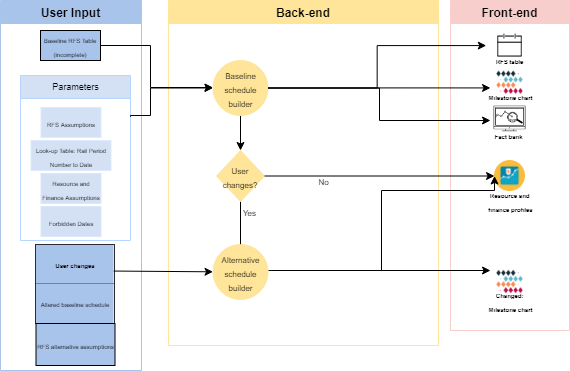

The diagram above was exported from draw.io. Its source (the exported page's mxGraphModel, read from the mxfile embedded in the PNG):
<mxGraphModel dx="1185" dy="560" grid="1" gridSize="10" guides="1" tooltips="1" connect="1" arrows="1" fold="1" page="1" pageScale="1" pageWidth="583" pageHeight="413" math="0" shadow="0">
  <root>
    <mxCell id="0" />
    <mxCell id="1" parent="0" />
    <mxCell id="N7G_ygRxvLT9e4nfaR_7-5" value="&lt;span style=&quot;color: rgba(0 , 0 , 0 , 0) ; font-family: monospace ; font-size: 0px&quot;&gt;%3CmxGraphModel%3E%3Croot%3E%3CmxCell%20id%3D%220%22%2F%3E%3CmxCell%20id%3D%221%22%20parent%3D%220%22%2F%3E%3CmxCell%20id%3D%222%22%20value%3D%22%26lt%3Bfont%20style%3D%26quot%3Bfont-size%3A%209px%26quot%3B%26gt%3BBaseline%20RFS%20Table%26lt%3Bbr%26gt%3B(incomplete)%26lt%3B%2Ffont%26gt%3B%22%20style%3D%22rounded%3D0%3BwhiteSpace%3Dwrap%3Bhtml%3D1%3B%22%20vertex%3D%221%22%20parent%3D%221%22%3E%3CmxGeometry%20x%3D%2240%22%20y%3D%2260%22%20width%3D%22100%22%20height%3D%2240%22%20as%3D%22geometry%22%2F%3E%3C%2FmxCell%3E%3C%2Froot%3E%3C%2FmxGraphModel%3E&lt;/span&gt;" style="text;html=1;align=center;verticalAlign=middle;resizable=0;points=[];autosize=1;" parent="1" vertex="1">
      <mxGeometry x="131" y="221" width="20" height="20" as="geometry" />
    </mxCell>
    <mxCell id="N7G_ygRxvLT9e4nfaR_7-9" value="User Input" style="swimlane;shadow=0;strokeColor=#A9C4EB;fillColor=#A9C4EB;" parent="1" vertex="1">
      <mxGeometry x="10" y="40" width="141" height="370" as="geometry" />
    </mxCell>
    <mxCell id="N7G_ygRxvLT9e4nfaR_7-10" value="" style="swimlane;shadow=0;strokeColor=#B7D5FF;fillColor=#D4E1F5;" parent="N7G_ygRxvLT9e4nfaR_7-9" vertex="1">
      <mxGeometry x="20" y="75" width="110" height="165" as="geometry">
        <mxRectangle x="310" y="90" width="100" height="23" as="alternateBounds" />
      </mxGeometry>
    </mxCell>
    <mxCell id="N7G_ygRxvLT9e4nfaR_7-15" value="&lt;font style=&quot;font-size: 9px&quot;&gt;Parameters&lt;/font&gt;" style="text;html=1;resizable=0;autosize=1;align=center;verticalAlign=middle;points=[];fillColor=none;strokeColor=none;rounded=0;shadow=0;" parent="N7G_ygRxvLT9e4nfaR_7-10" vertex="1">
      <mxGeometry x="25" width="60" height="20" as="geometry" />
    </mxCell>
    <mxCell id="N7G_ygRxvLT9e4nfaR_7-6" value="&lt;font style=&quot;font-size: 6px&quot;&gt;Look-up Table:&amp;nbsp;Rail Period Number to Date&lt;/font&gt;" style="rounded=0;whiteSpace=wrap;html=1;strokeColor=#DDEAFF;fillColor=#D4E1F5;" parent="N7G_ygRxvLT9e4nfaR_7-10" vertex="1">
      <mxGeometry x="10.5" y="65" width="80" height="30" as="geometry" />
    </mxCell>
    <mxCell id="N7G_ygRxvLT9e4nfaR_7-7" value="&lt;font style=&quot;font-size: 6px&quot;&gt;Resource and Finance Assumptions&lt;/font&gt;" style="rounded=0;whiteSpace=wrap;html=1;strokeColor=#DAE8FC;fillColor=#D4E1F5;" parent="N7G_ygRxvLT9e4nfaR_7-10" vertex="1">
      <mxGeometry x="20.5" y="98" width="60" height="30" as="geometry" />
    </mxCell>
    <mxCell id="N7G_ygRxvLT9e4nfaR_7-3" value="&lt;font style=&quot;font-size: 6px&quot;&gt;RFS Assumptions&lt;/font&gt;" style="rounded=0;whiteSpace=wrap;html=1;strokeColor=#DDEAFF;shadow=0;fillColor=#D4E1F5;" parent="N7G_ygRxvLT9e4nfaR_7-10" vertex="1">
      <mxGeometry x="20.5" y="32" width="60" height="30" as="geometry" />
    </mxCell>
    <mxCell id="N7G_ygRxvLT9e4nfaR_7-2" value="&lt;font style=&quot;font-size: 6px&quot;&gt;Baseline RFS Table&lt;br&gt;(incomplete)&lt;/font&gt;" style="rounded=0;whiteSpace=wrap;html=1;fillColor=#A9C4EB;" parent="N7G_ygRxvLT9e4nfaR_7-9" vertex="1">
      <mxGeometry x="40" y="30" width="60" height="30" as="geometry" />
    </mxCell>
    <mxCell id="N7G_ygRxvLT9e4nfaR_7-16" value="&lt;table border=&quot;1&quot; width=&quot;100%&quot; cellpadding=&quot;4&quot; style=&quot;width: 100% ; height: 100% ; border-collapse: collapse&quot;&gt;&lt;tbody&gt;&lt;tr&gt;&lt;th align=&quot;center&quot;&gt;&lt;b&gt;&lt;font style=&quot;font-size: 6px&quot;&gt;User changes&lt;/font&gt;&lt;/b&gt;&lt;/th&gt;&lt;/tr&gt;&lt;tr&gt;&lt;td align=&quot;center&quot;&gt;&lt;span style=&quot;font-size: 6px&quot;&gt;Altered baseline schedule&lt;/span&gt;&lt;/td&gt;&lt;/tr&gt;&lt;/tbody&gt;&lt;/table&gt;" style="text;html=1;strokeColor=none;fillColor=#A9C4EB;overflow=fill;shadow=0;" parent="N7G_ygRxvLT9e4nfaR_7-9" vertex="1">
      <mxGeometry x="35" y="244" width="78" height="80" as="geometry" />
    </mxCell>
    <mxCell id="ui1a_RQrZ3Br8W73F6JQ-3" value="&lt;span style=&quot;font-size: 6px&quot;&gt;RFS alternative assumptions&lt;/span&gt;" style="rounded=0;whiteSpace=wrap;html=1;fillColor=#A9C4EB;" vertex="1" parent="N7G_ygRxvLT9e4nfaR_7-9">
      <mxGeometry x="35.5" y="323" width="79" height="42" as="geometry" />
    </mxCell>
    <mxCell id="N7G_ygRxvLT9e4nfaR_7-17" value="Back-end" style="swimlane;shadow=0;strokeColor=#FFE599;fillColor=#FFE599;" parent="1" vertex="1">
      <mxGeometry x="178" y="40" width="270" height="345" as="geometry" />
    </mxCell>
    <mxCell id="N7G_ygRxvLT9e4nfaR_7-47" style="edgeStyle=orthogonalEdgeStyle;rounded=0;orthogonalLoop=1;jettySize=auto;html=1;exitX=0.5;exitY=1;exitDx=0;exitDy=0;entryX=0.5;entryY=0;entryDx=0;entryDy=0;" parent="N7G_ygRxvLT9e4nfaR_7-17" source="N7G_ygRxvLT9e4nfaR_7-41" target="N7G_ygRxvLT9e4nfaR_7-46" edge="1">
      <mxGeometry relative="1" as="geometry" />
    </mxCell>
    <mxCell id="N7G_ygRxvLT9e4nfaR_7-49" style="edgeStyle=orthogonalEdgeStyle;rounded=0;orthogonalLoop=1;jettySize=auto;html=1;exitX=0.5;exitY=1;exitDx=0;exitDy=0;entryX=0.5;entryY=0;entryDx=0;entryDy=0;" parent="N7G_ygRxvLT9e4nfaR_7-17" source="N7G_ygRxvLT9e4nfaR_7-46" edge="1" target="ui1a_RQrZ3Br8W73F6JQ-4">
      <mxGeometry relative="1" as="geometry">
        <mxPoint x="72" y="270" as="targetPoint" />
        <Array as="points">
          <mxPoint x="72" y="290" />
        </Array>
      </mxGeometry>
    </mxCell>
    <mxCell id="N7G_ygRxvLT9e4nfaR_7-56" value="&lt;font style=&quot;font-size: 8px&quot;&gt;Yes&lt;/font&gt;" style="text;html=1;align=center;verticalAlign=middle;resizable=0;points=[];autosize=1;" parent="N7G_ygRxvLT9e4nfaR_7-17" vertex="1">
      <mxGeometry x="66" y="201" width="30" height="20" as="geometry" />
    </mxCell>
    <mxCell id="N7G_ygRxvLT9e4nfaR_7-41" value="&lt;font style=&quot;font-size: 8px&quot;&gt;Baseline schedule builder&lt;/font&gt;" style="ellipse;whiteSpace=wrap;html=1;aspect=fixed;shadow=0;strokeColor=#FFE599;fillColor=#FFE599;" parent="N7G_ygRxvLT9e4nfaR_7-17" vertex="1">
      <mxGeometry x="44.5" y="60" width="55" height="55" as="geometry" />
    </mxCell>
    <mxCell id="N7G_ygRxvLT9e4nfaR_7-46" value="&lt;font style=&quot;font-size: 8px&quot;&gt;User changes?&lt;/font&gt;" style="rhombus;whiteSpace=wrap;html=1;shadow=0;strokeColor=#FFE599;fillColor=#FFE599;" parent="N7G_ygRxvLT9e4nfaR_7-17" vertex="1">
      <mxGeometry x="48" y="150" width="48" height="51" as="geometry" />
    </mxCell>
    <mxCell id="N7G_ygRxvLT9e4nfaR_7-67" value="&lt;font style=&quot;font-size: 8px&quot;&gt;No&lt;br&gt;&lt;/font&gt;" style="text;html=1;align=center;verticalAlign=middle;resizable=0;points=[];autosize=1;" parent="N7G_ygRxvLT9e4nfaR_7-17" vertex="1">
      <mxGeometry x="140" y="170" width="30" height="20" as="geometry" />
    </mxCell>
    <mxCell id="ui1a_RQrZ3Br8W73F6JQ-4" value="&lt;font style=&quot;font-size: 8px&quot;&gt;Alternative&lt;br&gt;schedule builder&lt;/font&gt;" style="ellipse;whiteSpace=wrap;html=1;aspect=fixed;shadow=0;strokeColor=#FFE599;fillColor=#FFE599;" vertex="1" parent="N7G_ygRxvLT9e4nfaR_7-17">
      <mxGeometry x="44.5" y="244" width="55" height="55" as="geometry" />
    </mxCell>
    <mxCell id="N7G_ygRxvLT9e4nfaR_7-25" value="Front-end" style="swimlane;shadow=0;strokeColor=#F8CECC;fillColor=#F8CECC;" parent="1" vertex="1">
      <mxGeometry x="460" y="40" width="119" height="330" as="geometry" />
    </mxCell>
    <mxCell id="N7G_ygRxvLT9e4nfaR_7-58" value="" style="shape=image;html=1;verticalAlign=top;verticalLabelPosition=bottom;labelBackgroundColor=#ffffff;imageAspect=0;aspect=fixed;image=https://cdn4.iconfinder.com/data/icons/basic-user-interface-2/512/User_Interface-37-128.png;shadow=0;strokeColor=#FFE599;fillColor=#FFE599;" parent="N7G_ygRxvLT9e4nfaR_7-25" vertex="1">
      <mxGeometry x="35.75" y="21.25" width="47.5" height="47.5" as="geometry" />
    </mxCell>
    <mxCell id="N7G_ygRxvLT9e4nfaR_7-60" value="" style="shape=image;html=1;verticalAlign=top;verticalLabelPosition=bottom;labelBackgroundColor=#ffffff;imageAspect=0;aspect=fixed;image=https://cdn0.iconfinder.com/data/icons/kameleon-free-pack-rounded/110/Money-Graph-128.png;shadow=0;strokeColor=#FFE599;fillColor=#FFE599;" parent="N7G_ygRxvLT9e4nfaR_7-25" vertex="1">
      <mxGeometry x="44" y="160" width="31" height="31" as="geometry" />
    </mxCell>
    <mxCell id="N7G_ygRxvLT9e4nfaR_7-63" value="" style="shape=image;html=1;verticalAlign=top;verticalLabelPosition=bottom;labelBackgroundColor=#ffffff;imageAspect=0;aspect=fixed;image=https://cdn3.iconfinder.com/data/icons/infographic-vol-2-1/512/21-128.png;shadow=0;strokeColor=#FFE599;fillColor=#FFE599;" parent="N7G_ygRxvLT9e4nfaR_7-25" vertex="1">
      <mxGeometry x="46" y="68.75" width="27" height="27" as="geometry" />
    </mxCell>
    <mxCell id="N7G_ygRxvLT9e4nfaR_7-64" value="" style="shape=image;html=1;verticalAlign=top;verticalLabelPosition=bottom;labelBackgroundColor=#ffffff;imageAspect=0;aspect=fixed;image=https://cdn3.iconfinder.com/data/icons/infographic-vol-2-1/512/21-128.png;shadow=0;strokeColor=#FFE599;fillColor=#FFE599;" parent="N7G_ygRxvLT9e4nfaR_7-25" vertex="1">
      <mxGeometry x="46" y="268" width="27" height="27" as="geometry" />
    </mxCell>
    <mxCell id="N7G_ygRxvLT9e4nfaR_7-73" value="" style="shape=image;html=1;verticalAlign=top;verticalLabelPosition=bottom;labelBackgroundColor=#ffffff;imageAspect=0;aspect=fixed;image=https://cdn3.iconfinder.com/data/icons/technology-mix/200/Technology_Mix_-_Final-06-128.png;shadow=0;strokeColor=#F8CECC;fillColor=#F8CECC;" parent="N7G_ygRxvLT9e4nfaR_7-25" vertex="1">
      <mxGeometry x="41.13" y="100" width="36.75" height="36.75" as="geometry" />
    </mxCell>
    <mxCell id="N7G_ygRxvLT9e4nfaR_7-78" value="&lt;font style=&quot;font-size: 6px&quot;&gt;&lt;b&gt;Resource and &lt;br&gt;finance profiles&lt;/b&gt;&lt;/font&gt;" style="text;html=1;align=center;verticalAlign=middle;resizable=0;points=[];autosize=1;" parent="N7G_ygRxvLT9e4nfaR_7-25" vertex="1">
      <mxGeometry x="29.5" y="180" width="60" height="40" as="geometry" />
    </mxCell>
    <mxCell id="N7G_ygRxvLT9e4nfaR_7-79" value="&lt;span style=&quot;font-size: 6px&quot;&gt;&lt;b&gt;Changed: &lt;br&gt;Milestone chart&lt;/b&gt;&lt;/span&gt;" style="text;html=1;align=center;verticalAlign=middle;resizable=0;points=[];autosize=1;" parent="N7G_ygRxvLT9e4nfaR_7-25" vertex="1">
      <mxGeometry x="29.5" y="280" width="60" height="40" as="geometry" />
    </mxCell>
    <mxCell id="N7G_ygRxvLT9e4nfaR_7-80" value="&lt;span style=&quot;font-size: 6px&quot;&gt;&lt;b&gt;Milestone chart&lt;/b&gt;&lt;/span&gt;" style="text;html=1;align=center;verticalAlign=middle;resizable=0;points=[];autosize=1;" parent="N7G_ygRxvLT9e4nfaR_7-25" vertex="1">
      <mxGeometry x="29.5" y="85" width="60" height="20" as="geometry" />
    </mxCell>
    <mxCell id="N7G_ygRxvLT9e4nfaR_7-81" value="&lt;b&gt;&lt;span style=&quot;font-size: 6px&quot;&gt;Fact bank&lt;/span&gt;&lt;span style=&quot;color: rgba(0 , 0 , 0 , 0) ; font-family: monospace ; font-size: 0px&quot;&gt;%3CmxGraphModel%3E%3Croot%3E%3CmxCell%20id%3D%220%22%2F%3E%3CmxCell%20id%3D%221%22%20parent%3D%220%22%2F%3E%3CmxCell%20id%3D%222%22%20value%3D%22%26lt%3Bspan%20style%3D%26quot%3Bfont-size%3A%206px%26quot%3B%26gt%3BMilestone%20chart%26lt%3B%2Fspan%26gt%3B%22%20style%3D%22text%3Bhtml%3D1%3Balign%3Dcenter%3BverticalAlign%3Dmiddle%3Bresizable%3D0%3Bpoints%3D%5B%5D%3Bautosize%3D1%3B%22%20vertex%3D%221%22%20parent%3D%221%22%3E%3CmxGeometry%20x%3D%22489.5%22%20y%3D%22125%22%20width%3D%2260%22%20height%3D%2220%22%20as%3D%22geometry%22%2F%3E%3C%2FmxCell%3E%3C%2Froot%3E%3C%2FmxGraphModel%3E&lt;/span&gt;&lt;/b&gt;" style="text;html=1;align=center;verticalAlign=middle;resizable=0;points=[];autosize=1;" parent="N7G_ygRxvLT9e4nfaR_7-25" vertex="1">
      <mxGeometry x="37.88" y="123.75" width="40" height="20" as="geometry" />
    </mxCell>
    <mxCell id="N7G_ygRxvLT9e4nfaR_7-82" value="&lt;span style=&quot;font-size: 6px&quot;&gt;&lt;b&gt;RFS table&lt;/b&gt;&lt;/span&gt;" style="text;html=1;align=center;verticalAlign=middle;resizable=0;points=[];autosize=1;" parent="N7G_ygRxvLT9e4nfaR_7-25" vertex="1">
      <mxGeometry x="38.5" y="49" width="40" height="20" as="geometry" />
    </mxCell>
    <mxCell id="N7G_ygRxvLT9e4nfaR_7-51" style="edgeStyle=orthogonalEdgeStyle;rounded=0;orthogonalLoop=1;jettySize=auto;html=1;exitX=1;exitY=0.5;exitDx=0;exitDy=0;" parent="1" source="N7G_ygRxvLT9e4nfaR_7-2" target="N7G_ygRxvLT9e4nfaR_7-41" edge="1">
      <mxGeometry relative="1" as="geometry">
        <Array as="points">
          <mxPoint x="160" y="85" />
          <mxPoint x="160" y="127" />
        </Array>
      </mxGeometry>
    </mxCell>
    <mxCell id="N7G_ygRxvLT9e4nfaR_7-55" style="edgeStyle=orthogonalEdgeStyle;rounded=0;orthogonalLoop=1;jettySize=auto;html=1;exitX=1;exitY=0.25;exitDx=0;exitDy=0;entryX=0;entryY=0.5;entryDx=0;entryDy=0;" parent="1" source="N7G_ygRxvLT9e4nfaR_7-10" target="N7G_ygRxvLT9e4nfaR_7-41" edge="1">
      <mxGeometry relative="1" as="geometry">
        <Array as="points">
          <mxPoint x="160" y="155" />
          <mxPoint x="160" y="127" />
        </Array>
      </mxGeometry>
    </mxCell>
    <mxCell id="N7G_ygRxvLT9e4nfaR_7-66" style="edgeStyle=orthogonalEdgeStyle;rounded=0;orthogonalLoop=1;jettySize=auto;html=1;exitX=1;exitY=0.5;exitDx=0;exitDy=0;entryX=0;entryY=0.5;entryDx=0;entryDy=0;" parent="1" source="N7G_ygRxvLT9e4nfaR_7-46" target="N7G_ygRxvLT9e4nfaR_7-60" edge="1">
      <mxGeometry relative="1" as="geometry" />
    </mxCell>
    <mxCell id="N7G_ygRxvLT9e4nfaR_7-69" style="edgeStyle=orthogonalEdgeStyle;rounded=0;orthogonalLoop=1;jettySize=auto;html=1;entryX=0;entryY=0.5;entryDx=0;entryDy=0;" parent="1" target="N7G_ygRxvLT9e4nfaR_7-60" edge="1">
      <mxGeometry relative="1" as="geometry">
        <Array as="points">
          <mxPoint x="391" y="230" />
          <mxPoint x="504" y="230" />
        </Array>
        <mxPoint x="391" y="310" as="sourcePoint" />
      </mxGeometry>
    </mxCell>
    <mxCell id="N7G_ygRxvLT9e4nfaR_7-74" style="edgeStyle=orthogonalEdgeStyle;rounded=0;orthogonalLoop=1;jettySize=auto;html=1;exitX=1;exitY=0.5;exitDx=0;exitDy=0;" parent="1" source="N7G_ygRxvLT9e4nfaR_7-41" target="N7G_ygRxvLT9e4nfaR_7-58" edge="1">
      <mxGeometry relative="1" as="geometry" />
    </mxCell>
    <mxCell id="N7G_ygRxvLT9e4nfaR_7-75" style="edgeStyle=orthogonalEdgeStyle;rounded=0;orthogonalLoop=1;jettySize=auto;html=1;exitX=1;exitY=0.5;exitDx=0;exitDy=0;" parent="1" source="N7G_ygRxvLT9e4nfaR_7-41" edge="1">
      <mxGeometry relative="1" as="geometry">
        <mxPoint x="500" y="127.42857142857144" as="targetPoint" />
      </mxGeometry>
    </mxCell>
    <mxCell id="N7G_ygRxvLT9e4nfaR_7-76" style="edgeStyle=orthogonalEdgeStyle;rounded=0;orthogonalLoop=1;jettySize=auto;html=1;exitX=1;exitY=0.5;exitDx=0;exitDy=0;" parent="1" source="N7G_ygRxvLT9e4nfaR_7-41" edge="1">
      <mxGeometry relative="1" as="geometry">
        <mxPoint x="500" y="160" as="targetPoint" />
        <Array as="points">
          <mxPoint x="389" y="127" />
          <mxPoint x="389" y="160" />
        </Array>
      </mxGeometry>
    </mxCell>
    <mxCell id="Y1vPOXFiQj0Zuss18PXL-3" value="" style="endArrow=classic;html=1;" parent="1" edge="1">
      <mxGeometry width="50" height="50" relative="1" as="geometry">
        <mxPoint x="278" y="310" as="sourcePoint" />
        <mxPoint x="500" y="310" as="targetPoint" />
      </mxGeometry>
    </mxCell>
    <mxCell id="ui1a_RQrZ3Br8W73F6JQ-2" value="&lt;font style=&quot;font-size: 6px&quot;&gt;Forbidden Dates&lt;br&gt;&lt;/font&gt;" style="rounded=0;whiteSpace=wrap;html=1;strokeColor=#DAE8FC;fillColor=#D4E1F5;" vertex="1" parent="1">
      <mxGeometry x="50.5" y="246" width="60" height="30" as="geometry" />
    </mxCell>
    <mxCell id="ui1a_RQrZ3Br8W73F6JQ-5" value="" style="endArrow=classic;html=1;exitX=1.002;exitY=0.332;exitDx=0;exitDy=0;exitPerimeter=0;" edge="1" parent="1" source="N7G_ygRxvLT9e4nfaR_7-16" target="ui1a_RQrZ3Br8W73F6JQ-4">
      <mxGeometry width="50" height="50" relative="1" as="geometry">
        <mxPoint x="123.15599999999995" y="310.56000000000006" as="sourcePoint" />
        <mxPoint x="500" y="310.0000000000001" as="targetPoint" />
      </mxGeometry>
    </mxCell>
  </root>
</mxGraphModel>